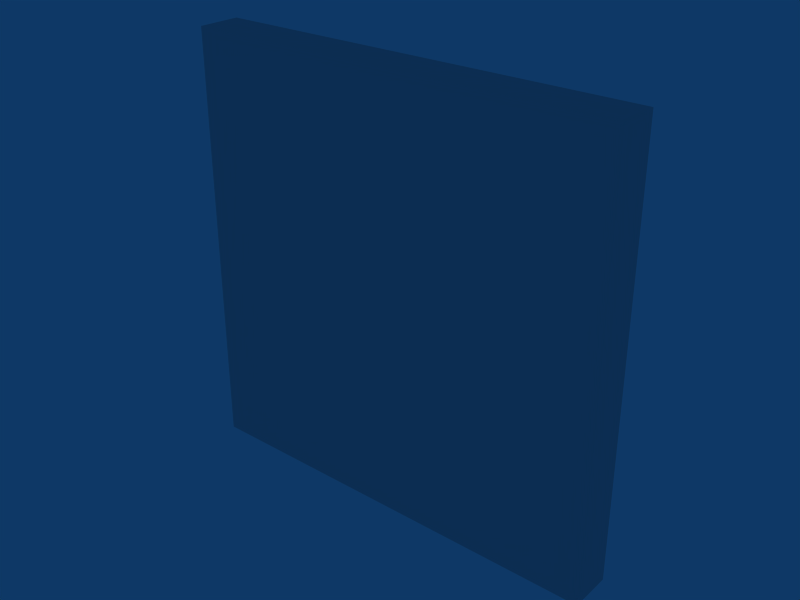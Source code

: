 # Source: piso.blend  (saved by Blender 2.49.2; exported with 4.5.12 LTS)
import bpy
from mathutils import Matrix  # noqa: F401  (used for matrix-valued properties, if any)

bpy.ops.wm.read_factory_settings(use_empty=True)
scene = bpy.context.scene
scene.name = 'Scene'

# ---- collections
col_collection_1 = bpy.data.collections.new('Collection 1'); scene.collection.children.link(col_collection_1)

# ---- world
world_world = bpy.data.worlds.new('World'); scene.world = world_world
world_world.color = (0.05656, 0.2208, 0.4)
world_world.use_sun_shadow = False
world_world.sun_shadow_jitter_overblur = 0.0
world_world.cycles.sampling_method = 'MANUAL'
world_world.cycles.sample_map_resolution = 256

# ---- meshes
me_cube = bpy.data.meshes.new('Cube')
me_cube.from_pydata([(0.5, 0.5, -0.1049), (0.5, -0.5, -0.1049), (-0.5, -0.5, -0.1049), (-0.5, 0.5, -0.1049), (0.5, 0.5, -0.004922), (0.5, -0.5, -0.004922), (-0.5, -0.5, -0.004922), (-0.5, 0.5, -0.004922)], [], [(0, 1, 2, 3), (4, 7, 6, 5), (0, 4, 5, 1), (1, 5, 6, 2), (2, 6, 7, 3), (4, 0, 3, 7)])
_uv = me_cube.uv_layers.new(name='UVTex')
_uv.uv.foreach_set('vector', [1.0, 1.0, 1.0, 2.98e-07, 1.192e-07, 5.364e-07, 5.066e-07, 1.0, 1.0, 1.0, 3.576e-07, 1.0, 0.0, 5.662e-07, 1.0, 0.0, 1.0, 1.0, 1.0, 1.0, 1.0, 0.0, 1.0, 2.98e-07, 1.0, 2.98e-07, 1.0, 0.0, 0.0, 5.662e-07, 1.192e-07, 5.364e-07, 1.192e-07, 5.364e-07, 0.0, 5.662e-07, 3.576e-07, 1.0, 5.066e-07, 1.0, 1.0, 1.0, 1.0, 1.0, 5.066e-07, 1.0, 3.576e-07, 1.0])
me_cube.use_remesh_preserve_volume = False
me_cube.use_remesh_preserve_attributes = False
me_cube.use_mirror_vertex_groups = False
me_cube.update()

# ---- objects
ob_cube = bpy.data.objects.new('Cube', me_cube)

# ---- transforms, parenting, visibility, modifiers, constraints
ob_cube.location = (0.0, 0.0, 0.0)
ob_cube.rotation_euler = (1.571, -0.0, 0.0)
ob_cube.lock_rotations_4d = False
ob_cube.empty_display_type = 'ARROWS'
ob_cube.lineart.crease_threshold = 0.0

# ---- collection membership
col_collection_1.objects.link(ob_cube)

# ---- scene / render settings (as saved in the file)
scene.frame_start = 1; scene.frame_end = 250; scene.frame_set(1)
scene.render.engine = 'BLENDER_EEVEE_NEXT'
scene.render.image_settings.file_format = 'JPEG'
scene.render.image_settings.color_mode = 'RGB'
scene.render.image_settings.compression = 90
scene.render.resolution_x = 800
scene.render.resolution_y = 600
scene.render.pixel_aspect_x = 100.0
scene.render.pixel_aspect_y = 100.0
scene.render.fps = 25
scene.render.dither_intensity = 0.0
scene.render.use_compositing = False
scene.render.use_sequencer = False
scene.render.bake_margin = 2
scene.render.bake_bias = 0.0
scene.render.use_stamp_time = False
scene.render.use_stamp_date = False
scene.render.use_stamp_frame = False
scene.render.use_stamp_camera = False
scene.render.use_stamp_scene = False
scene.render.use_stamp_filename = False
scene.render.use_stamp_render_time = False
scene.render.stamp_font_size = 0
scene.cycles.use_denoising = False
scene.cycles.samples = 10
scene.cycles.sampling_pattern = 'TABULATED_SOBOL'
scene.cycles.light_sampling_threshold = 0.0
scene.cycles.use_adaptive_sampling = False
scene.cycles.use_light_tree = False
scene.cycles.blur_glossy = 0.0
scene.cycles.volume_bounces = 1
scene.cycles.pixel_filter_type = 'GAUSSIAN'
scene.cycles.sample_clamp_indirect = 0.0
scene.view_settings.view_transform = 'Raw'
bpy.context.view_layer.update()

# ---- added for rendering (the .blend has no active camera): camera
cam_auto = bpy.data.cameras.new('AutoCamera')
cam_auto.lens = 50.0
cam_auto.sensor_width = 36.0
cam_auto.clip_end = 1000.0
ob_auto_camera = bpy.data.objects.new('AutoCamera', cam_auto)
scene.collection.objects.link(ob_auto_camera)
ob_auto_camera.location = (1.31173, -1.51916, 1.04939)
ob_auto_camera.rotation_euler = (1.09748, -7.21219e-08, 0.694738)
scene.camera = ob_auto_camera
bpy.context.view_layer.update()
